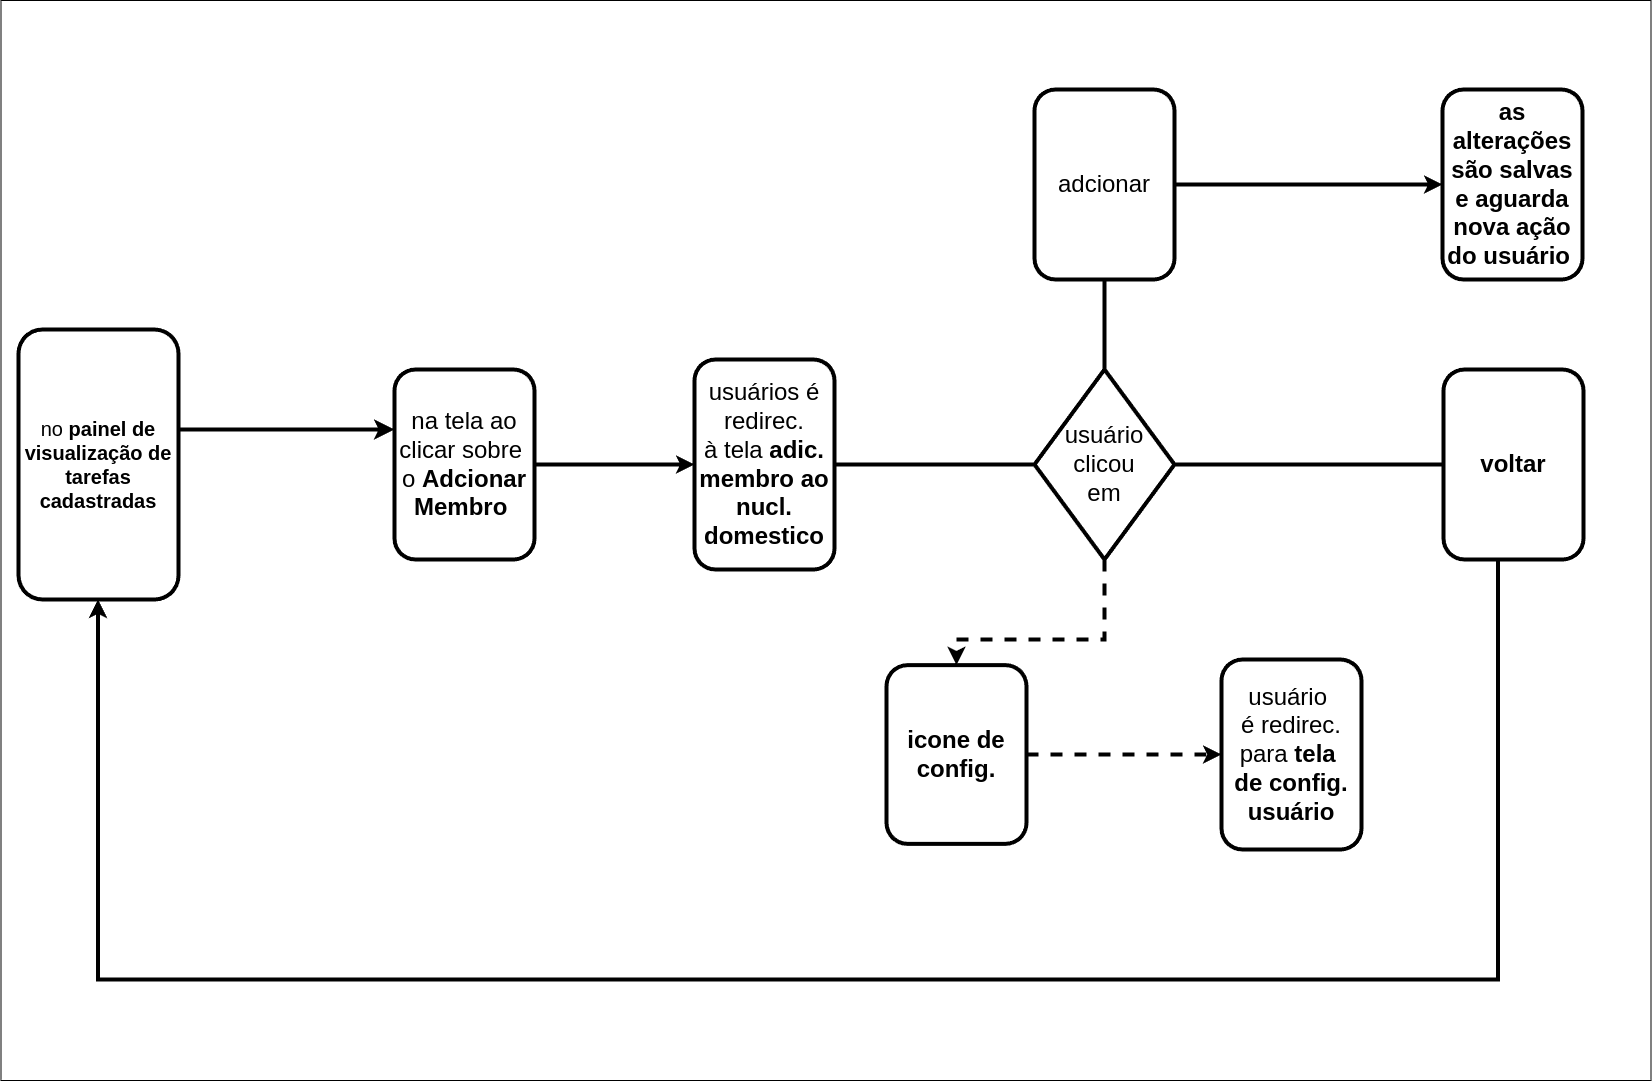

The diagram above was exported from draw.io. Its source (the exported page's mxGraphModel, read from the mxfile embedded in the PNG):
<mxGraphModel dx="5049" dy="3007" grid="1" gridSize="10" guides="1" tooltips="1" connect="1" arrows="1" fold="1" page="1" pageScale="1" pageWidth="827" pageHeight="1169" background="#ffffff" math="0" shadow="0">
  <root>
    <mxCell id="0" />
    <mxCell id="1" parent="0" />
    <mxCell id="2" value="" style="rounded=0;whiteSpace=wrap;html=1;" vertex="1" parent="1">
      <mxGeometry x="-1182.5" y="8510" width="1650" height="1080" as="geometry" />
    </mxCell>
    <mxCell id="3" value="no&amp;nbsp;&lt;b&gt;painel de visualização de tarefas cadastradas&lt;/b&gt;" style="rounded=1;whiteSpace=wrap;html=1;fontSize=20;glass=0;strokeWidth=4;shadow=0;labelBackgroundColor=none;" vertex="1" parent="1">
      <mxGeometry x="-1165" y="8839" width="160" height="270" as="geometry" />
    </mxCell>
    <mxCell id="4" style="edgeStyle=orthogonalEdgeStyle;rounded=0;orthogonalLoop=1;jettySize=auto;html=1;strokeWidth=4;" edge="1" source="5" target="7" parent="1">
      <mxGeometry relative="1" as="geometry" />
    </mxCell>
    <mxCell id="5" value="na tela&lt;b&gt;&amp;nbsp;&lt;/b&gt;ao clicar sobre&amp;nbsp; o &lt;b&gt;Adcionar&lt;/b&gt; &lt;b&gt;Membro&lt;/b&gt;&amp;nbsp;" style="rounded=1;whiteSpace=wrap;html=1;fontSize=24;glass=0;strokeWidth=4;shadow=0;labelBackgroundColor=none;" vertex="1" parent="1">
      <mxGeometry x="-789" y="8879" width="140" height="190" as="geometry" />
    </mxCell>
    <mxCell id="6" value="" style="edgeStyle=orthogonalEdgeStyle;elbow=horizontal;endArrow=classic;html=1;rounded=0;endSize=8;startSize=8;fontSize=20;strokeWidth=4;fontColor=default;labelBackgroundColor=none;" edge="1" source="3" target="5" parent="1">
      <mxGeometry width="50" height="50" relative="1" as="geometry">
        <mxPoint x="-485" y="8768.5" as="sourcePoint" />
        <mxPoint x="-425" y="8768.5" as="targetPoint" />
        <Array as="points">
          <mxPoint x="-909" y="8939" />
          <mxPoint x="-909" y="8939" />
        </Array>
      </mxGeometry>
    </mxCell>
    <mxCell id="7" value="usuários é redirec. à&amp;nbsp;&lt;span style=&quot;font-kerning: normal;&quot; class=&quot;OYPEnA font-feature-liga-off font-feature-clig-off font-feature-calt-off text-decoration-none text-strikethrough-none&quot;&gt;tela&lt;/span&gt;&lt;span style=&quot;font-weight: 700; font-kerning: normal;&quot; class=&quot;OYPEnA font-feature-liga-off font-feature-clig-off font-feature-calt-off text-decoration-none text-strikethrough-none&quot;&gt;&amp;nbsp;&lt;/span&gt;&lt;span style=&quot;font-weight: 700; background-color: transparent; color: light-dark(rgb(0, 0, 0), rgb(255, 255, 255));&quot;&gt;adic. membro ao nucl. domestico&lt;/span&gt;" style="rounded=1;whiteSpace=wrap;html=1;fontSize=24;glass=0;strokeWidth=4;shadow=0;labelBackgroundColor=none;" vertex="1" parent="1">
      <mxGeometry x="-489" y="8869" width="140" height="210" as="geometry" />
    </mxCell>
    <mxCell id="8" value="" style="edgeStyle=orthogonalEdgeStyle;rounded=0;orthogonalLoop=1;jettySize=auto;html=1;endArrow=none;startFill=0;fontSize=20;strokeWidth=4;fontColor=default;labelBackgroundColor=none;" edge="1" source="9" target="12" parent="1">
      <mxGeometry relative="1" as="geometry" />
    </mxCell>
    <mxCell id="9" value="adcionar" style="rounded=1;whiteSpace=wrap;html=1;fontSize=24;glass=0;strokeWidth=4;shadow=0;labelBackgroundColor=none;" vertex="1" parent="1">
      <mxGeometry x="-149" y="8599" width="140" height="190" as="geometry" />
    </mxCell>
    <mxCell id="10" style="edgeStyle=orthogonalEdgeStyle;rounded=0;orthogonalLoop=1;jettySize=auto;html=1;endArrow=none;startFill=0;strokeWidth=4;" edge="1" source="12" target="17" parent="1">
      <mxGeometry relative="1" as="geometry" />
    </mxCell>
    <mxCell id="11" style="edgeStyle=orthogonalEdgeStyle;rounded=0;orthogonalLoop=1;jettySize=auto;html=1;entryX=0.5;entryY=0;entryDx=0;entryDy=0;strokeWidth=4;dashed=1;" edge="1" source="12" target="19" parent="1">
      <mxGeometry relative="1" as="geometry">
        <Array as="points">
          <mxPoint x="-79.5" y="9149" />
          <mxPoint x="-227.5" y="9149" />
        </Array>
      </mxGeometry>
    </mxCell>
    <mxCell id="12" value="usuário clicou&lt;div&gt;&amp;nbsp;em&amp;nbsp;&lt;/div&gt;" style="rhombus;whiteSpace=wrap;html=1;fontSize=24;strokeWidth=4;labelBackgroundColor=none;" vertex="1" parent="1">
      <mxGeometry x="-149" y="8879" width="140" height="190" as="geometry" />
    </mxCell>
    <mxCell id="13" value="" style="endArrow=none;html=1;rounded=0;strokeWidth=4;" edge="1" source="12" target="7" parent="1">
      <mxGeometry width="50" height="50" relative="1" as="geometry">
        <mxPoint x="-769" y="9239" as="sourcePoint" />
        <mxPoint x="-719" y="9189" as="targetPoint" />
      </mxGeometry>
    </mxCell>
    <mxCell id="14" value="&lt;b&gt;as alterações são salvas e aguarda nova ação do usuário&amp;nbsp;&lt;/b&gt;" style="rounded=1;whiteSpace=wrap;html=1;fontSize=24;glass=0;strokeWidth=4;shadow=0;labelBackgroundColor=none;" vertex="1" parent="1">
      <mxGeometry x="259" y="8599" width="140" height="190" as="geometry" />
    </mxCell>
    <mxCell id="15" value="" style="rounded=0;orthogonalLoop=1;jettySize=auto;html=1;fontSize=20;strokeWidth=4;fontColor=default;labelBackgroundColor=none;" edge="1" source="9" target="14" parent="1">
      <mxGeometry relative="1" as="geometry">
        <mxPoint x="9" y="8684" as="sourcePoint" />
        <mxPoint x="269" y="8692.5" as="targetPoint" />
      </mxGeometry>
    </mxCell>
    <mxCell id="16" style="edgeStyle=orthogonalEdgeStyle;rounded=0;orthogonalLoop=1;jettySize=auto;html=1;strokeWidth=4;" edge="1" source="17" target="3" parent="1">
      <mxGeometry relative="1" as="geometry">
        <mxPoint x="-489" y="8954" as="targetPoint" />
        <Array as="points">
          <mxPoint x="314.5" y="9489" />
          <mxPoint x="-1085.5" y="9489" />
        </Array>
      </mxGeometry>
    </mxCell>
    <mxCell id="17" value="&lt;b&gt;voltar&lt;/b&gt;" style="rounded=1;whiteSpace=wrap;html=1;fontSize=24;glass=0;strokeWidth=4;shadow=0;labelBackgroundColor=none;" vertex="1" parent="1">
      <mxGeometry x="260" y="8879" width="140" height="190" as="geometry" />
    </mxCell>
    <mxCell id="18" style="rounded=0;orthogonalLoop=1;jettySize=auto;html=1;entryX=0;entryY=0.5;entryDx=0;entryDy=0;strokeWidth=4;dashed=1;" edge="1" source="19" target="20" parent="1">
      <mxGeometry relative="1" as="geometry" />
    </mxCell>
    <mxCell id="19" value="&lt;b&gt;icone de config.&lt;/b&gt;" style="rounded=1;whiteSpace=wrap;html=1;fontSize=24;glass=0;strokeWidth=4;shadow=0;labelBackgroundColor=none;" vertex="1" parent="1">
      <mxGeometry x="-297" y="9174.625" width="140" height="178.75" as="geometry" />
    </mxCell>
    <mxCell id="20" value="usuário&amp;nbsp;&lt;div&gt;é redirec. para &lt;b&gt;tela&amp;nbsp;&lt;/b&gt;&lt;/div&gt;&lt;div&gt;&lt;b&gt;de config. usuário&lt;/b&gt;&lt;/div&gt;" style="rounded=1;whiteSpace=wrap;html=1;fontSize=24;glass=0;strokeWidth=4;shadow=0;labelBackgroundColor=none;" vertex="1" parent="1">
      <mxGeometry x="38" y="9169" width="140" height="190" as="geometry" />
    </mxCell>
  </root>
</mxGraphModel>